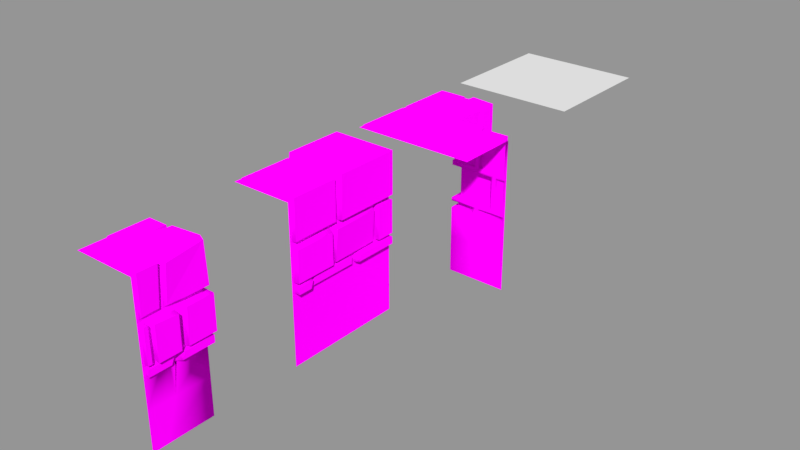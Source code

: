 # Source: wall.blend  (saved by Blender 2.80.75; exported with 4.5.12 LTS)
import bpy
from mathutils import Matrix  # noqa: F401  (used for matrix-valued properties, if any)

bpy.ops.wm.read_factory_settings(use_empty=True)
scene = bpy.context.scene
scene.name = 'Scene'

# ---- collections
col_collection_1 = bpy.data.collections.new('Collection 1'); scene.collection.children.link(col_collection_1)

# ---- images (referenced by path relative to the original .blend; pixels are not part of the script)
import os
ASSET_DIR = os.environ.get("B2B_ASSET_DIR", "")  # directory of the original .blend (textures are referenced by path, not embedded)
HERE = os.path.dirname(os.path.abspath(__file__))  # packed textures are extracted next to this script under _unpacked/

def load_image(name, relpath, width, height, colorspace="sRGB"):
    """Load a texture the original file referenced (path relative to the .blend, or extracted next to this script)."""
    p = next((c for c in (os.path.join(HERE, relpath), os.path.join(ASSET_DIR, relpath)) if relpath and os.path.exists(c)), "")
    if p:
        img = bpy.data.images.load(p, check_existing=True)
        img.name = name
    else:  # same state as the original file: an image datablock whose file is absent (Cycles renders it pink)
        img = bpy.data.images.new(name, width, height)
        img.source = "FILE"
        img.filepath = "//" + (relpath or name)
    img.colorspace_settings.name = colorspace
    return img
img_temple_forrest_tex_psd = load_image('temple_forrest_tex.psd', 'temple_forrest_tex.psd', 1024, 1024, 'sRGB')

# ---- materials (node trees are filled in below, after node groups)
mat_material_001 = bpy.data.materials.new('Material.001')
mat_material_001.use_transparent_shadow = False

# ---- material node trees
mat_material_001.use_nodes = True; mat_material_001.node_tree.nodes.clear()
_N = mat_material_001.node_tree.nodes; _L = mat_material_001.node_tree.links
n0 = _N.new('ShaderNodeOutputMaterial'); n0.name = 'Material Output'; n0.location = (300, 300)
n1 = _N.new('ShaderNodeBsdfDiffuse'); n1.name = 'Diffuse BSDF'; n1.location = (10, 300)
n1.inputs[1].default_value = 0.5
n2 = _N.new('ShaderNodeTexImage'); n2.name = 'Image Texture'; n2.location = (-280, 280)
n2.image = img_temple_forrest_tex_psd
_L.new(n1.outputs[0], n0.inputs[0])
_L.new(n2.outputs[0], n1.inputs[0])
n0.is_active_output = True

# ---- meshes
me_cube_004 = bpy.data.meshes.new('Cube.004')
me_cube_004.from_pydata([(-0.5, 0.75, 0.5), (-0.5, 0.75, -0.5), (0.5, 0.75, 0.5), (0.5, 0.75, -0.5)], [], [(3, 1, 0, 2)])
_uv = me_cube_004.uv_layers.new(name='UVMap')
_uv.uv.foreach_set('vector', [0.03698, 0.7591, 0.05579, 0.7591, 0.05579, 0.778, 0.03698, 0.778])
me_cube_004.use_remesh_preserve_volume = False
me_cube_004.use_remesh_preserve_attributes = False
me_cube_004.use_mirror_vertex_groups = False
me_cube_004.update()
me_cube_003 = bpy.data.meshes.new('Cube.003')
me_cube_003.from_pydata([(-0.5, 0.75, 0.5), (-0.5, 0.75, 5.662e-08), (0.0, 0.75, 0.5), (0.0, -0.5, -3.775e-08), (-0.1685, 0.7862, -0.4799), (0.5, 0.75, 5.662e-08), (0.5, -0.5, -3.775e-08), (0.5, 0.75, 0.5), (-0.5, 0.75, -0.5), (0.0, -0.5, -0.5), (0.0, 0.75, -0.5), (0.0, 0.1164, -5.875e-09), (0.5, 0.125, 9.437e-09), (0.0, 0.125, -0.5), (0.0, 0.4375, 3.303e-08), (0.5, 0.4375, 3.303e-08), (0.0, 0.4375, -0.5), (0.0, 0.05949, 9.026e-09), (0.5, -0.1875, -1.416e-08), (0.0, -0.1875, -0.5), (0.293, -0.5, -3.775e-08), (0.2972, 0.05765, 9.026e-09), (0.0, -0.5, -0.3137), (0.0, 0.05755, -0.3086), (0.0, 0.1164, -0.2023), (0.0, 0.05949, -0.1896), (0.2072, 0.1164, -5.875e-09), (0.2062, 0.05949, 9.026e-09), (0.3655, 0.144, 1.087e-08), (0.3663, 0.4185, 3.159e-08), (0.0, 0.1164, -0.2066), (0.0, 0.4185, -0.2085), (0.226, 0.4185, 3.159e-08), (0.2831, 0.7488, 0.001253), (0.2008, 0.75, 0.5), (-0.5, 0.75, -0.2786), (0.0, 0.75, -0.3117), (0.0, 0.4575, -0.3248), (0.2542, 0.75, 0.2339), (-0.001314, 0.75, 0.251), (-0.5, 0.75, 0.3041), (0.5, 0.75, 0.238), (-0.2176, 0.75, -0.3173), (-0.2854, 0.75, 0.0219), (-0.2508, 0.75, 0.2676), (-0.2776, 0.75, 0.5), (-0.2232, 0.75, -0.5), (0.0, 0.144, -0.1889), (0.0, 0.1183, -0.2504), (0.0, -0.1875, -1.416e-08), (0.0, 0.05755, -0.2369), (0.0, 0.125, 9.437e-09), (0.2356, 0.144, 1.087e-08), (0.2542, 0.05765, 9.026e-09), (0.0, 0.144, 1.153e-08), (0.2554, 0.1182, 9.026e-09), (0.4046, 0.1451, 1.095e-08), (0.2487, 0.4577, 3.456e-08), (0.3853, 0.4577, 3.456e-08), (0.0, 0.1443, -0.2273), (0.0, 0.4185, 3.107e-08), (0.0, 0.4574, -0.229), (0.4798, 0.75, 5.662e-08), (0.4054, 0.4174, 3.151e-08), (0.4798, 0.4577, 3.456e-08), (0.2083, 0.4574, 3.453e-08), (0.2629, 0.75, 5.662e-08), (0.2134, 0.75, 0.2369), (0.4798, 0.75, 0.2191), (-0.2047, 0.75, -0.48), (0.0, 0.75, -0.48), (0.0, 0.4574, -0.2848), (0.0, 0.4575, -0.48), (-0.0006618, 0.7498, -0.3317), (-0.2209, 0.75, -0.2771), (0.0, 0.4574, 3.508e-08), (0.0, 0.4182, -0.247), (0.226, 0.4375, 3.303e-08), (0.243, 0.7512, -0.001236), (0.0, 0.4182, -0.3043), (0.000659, 0.7502, -0.2917), (0.2494, 0.75, 0.275), (0.0, 0.75, 0.2708), (-0.2394, 0.75, -0.2958), (-0.2506, 0.75, 0.3089), (-0.2429, 0.75, 0.001082), (0.4795, 0.75, 0.2599), (0.4795, 0.75, 0.4795), (0.2069, 0.75, 0.2786), (0.224, 0.75, 0.4795), (0.182, 0.75, 0.4787), (0.0, 0.75, 0.4787), (0.2312, 0.75, 0.2557), (0.001404, 0.75, 0.2921), (-0.2714, 0.75, 0.2889), (-0.2557, 0.75, 0.4787), (-0.4781, 0.75, 0.3041), (-0.4781, 0.75, 0.0219), (-0.2989, 0.75, 0.4781), (-0.4781, 0.75, 0.4781), (-0.2823, 0.75, -0.02111), (-0.2932, 0.75, 0.2883), (-0.4789, 0.75, -0.2786), (-0.4789, 0.75, -0.02111), (-0.4789, 0.75, -0.4789), (-0.2628, 0.75, 5.662e-08), (-0.246, 0.75, -0.4789), (-0.2604, 0.75, -0.2975), (0.0, 0.1443, -0.2319), (0.0, -0.1875, -0.3086), (0.0, 0.1183, -0.4805), (0.0, 0.05755, -0.4805), (0.0, -0.1875, -0.2164), (0.0, 0.4182, -0.4807), (0.0, 0.1443, -0.4807), (0.0, 0.125, -0.2319), (0.0, 0.4375, -0.3043), (0.0, 0.125, -0.2066), (0.0, 0.4375, -0.229), (0.4799, 0.4174, 3.151e-08), (0.4799, 0.1451, 1.095e-08), (0.3845, 0.1182, 9.026e-09), (0.3853, 0.4375, 3.303e-08), (0.3845, 0.125, 9.437e-09), (0.2972, -0.1875, -1.416e-08), (0.4801, 0.1182, 9.026e-09), (0.4801, 0.05765, 9.026e-09), (0.2343, -0.1875, -1.416e-08), (0.2356, 0.125, 9.437e-09), (0.4799, 0.4174, -0.02072), (0.4799, 0.1451, -0.02072), (0.4801, 0.1182, -0.02072), (0.4801, 0.05765, -0.02072), (0.4046, 0.1451, -0.02072), (0.4054, 0.4174, -0.02072), (0.3845, 0.1182, -0.02072), (0.2972, 0.05765, -0.02072), (0.2542, 0.05765, -0.02072), (0.2554, 0.1182, -0.02072), (0.03641, 0.1164, -0.03641), (0.03641, 0.05949, -0.03641), (0.03641, 0.1164, -0.243), (0.03641, 0.1164, -0.2387), (0.03641, 0.05949, -0.226), (0.2436, 0.1164, -0.03641), (0.2426, 0.05949, -0.03641), (0.03621, 0.4185, -0.06672), (0.03621, 0.144, -0.06672), (0.2718, 0.144, -0.06672), (0.3555, 0.144, -0.06672), (0.2622, 0.4185, -0.06672), (0.3563, 0.4185, -0.06672), (0.03621, 0.144, -0.1839), (0.03621, 0.4185, -0.2036), (-0.233, 0.7799, -0.008868), (0.009932, 0.7799, -0.009951), (0.009932, 0.4592, -0.009951), (0.04179, 0.7827, -0.2927), (0.009932, 0.4592, -0.2389), (0.2182, 0.4592, -0.0374), (0.04121, 0.4785, -0.2866), (-0.2109, 0.7799, -0.287), (-0.2409, 0.7799, 0.2576), (0.03616, 0.7862, -0.4563), (0.0355, 0.7859, -0.3316), (0.03616, 0.4564, -0.4563), (0.03616, 0.4564, -0.3247), (-0.1814, 0.7862, -0.3172), (0.4797, 0.7734, -0.02345), (0.4797, 0.4615, -0.02345), (0.283, 0.7722, -0.02219), (0.4797, 0.7734, 0.1957), (0.3852, 0.4615, -0.02345), (0.2486, 0.4615, -0.02345), (0.2541, 0.7734, 0.2105), (0.02639, 0.4182, -0.4807), (0.02639, 0.1443, -0.4807), (0.02639, 0.1443, -0.2319), (0.02639, 0.4182, -0.3043), (0.02639, 0.1443, -0.2273), (0.02639, 0.4182, -0.247), (0.01836, 0.1183, -0.4805), (0.01836, 0.05755, -0.4805), (0.01836, 0.1183, -0.2504), (0.01836, 0.05755, -0.3086), (0.01836, 0.05755, -0.2369), (0.4795, 0.7727, 0.2599), (0.4795, 0.7727, 0.4795), (0.224, 0.7727, 0.4795), (0.2494, 0.7727, 0.275), (0.001404, 0.7795, 0.2921), (3.469e-18, 0.7795, 0.4787), (0.182, 0.7684, 0.4787), (-0.2557, 0.7795, 0.4787), (0.2069, 0.7684, 0.2786), (-0.2506, 0.7795, 0.3089), (-0.4781, 0.7698, 0.3041), (-0.4781, 0.7698, 0.0219), (-0.2989, 0.7698, 0.4781), (-0.4781, 0.7698, 0.4781), (-0.2932, 0.7698, 0.2883), (-0.2854, 0.7698, 0.0219), (-0.4789, 0.7689, -0.2786), (-0.4789, 0.7689, -0.02111), (-0.4789, 0.7689, -0.4789), (0.2412, 0.7811, -0.03726), (0.2492, 0.7699, -0.02458), (0.2517, 0.7697, -0.0386), (0.004985, 0.769, 0.2446), (0.01611, 0.7961, 0.1771), (-0.002787, 0.7799, 0.2418), (0.213, 0.78, 0.2161), (0.2197, 0.769, 0.2306), (-0.2604, 0.7597, -0.2975), (-0.2697, 0.7689, -0.2967), (-0.2553, 0.7689, -0.4789), (-0.246, 0.7597, -0.4789), (-0.2823, 0.7597, -0.02111), (-0.2915, 0.7689, -0.02111)], [], [(39, 67, 212, 208), (65, 75, 156, 159), (71, 80, 157, 160), (100, 217, 218), (22, 109, 112), (28, 52, 148, 149), (27, 17, 140, 145), (80, 74, 161, 157), (29, 28, 149, 151), (127, 124, 20), (30, 11, 139, 141), (20, 124, 18, 6), (109, 22, 9, 19), (50, 23, 184, 185), (120, 56, 133, 130), (21, 53, 137, 136), (76, 59, 179, 180), (57, 33, 170, 173), (62, 64, 169, 168), (102, 103, 203, 202), (70, 69, 4, 163), (95, 91, 191, 193), (88, 93, 190, 194), (86, 81, 189, 186), (75, 61, 158, 156), (43, 97, 197, 201), (42, 73, 164, 167), (98, 101, 200, 198), (30, 24, 115, 117), (25, 17, 49, 112), (24, 25, 112, 115), (26, 11, 51, 128), (17, 27, 127, 49), (27, 26, 128, 127), (11, 30, 117, 51), (54, 52, 128, 51), (52, 28, 123, 128), (29, 32, 77, 122), (28, 29, 122, 123), (47, 54, 51, 117), (60, 31, 118, 14), (31, 47, 117, 118), (32, 60, 14, 77), (64, 62, 5, 15), (58, 64, 15, 122), (57, 58, 122, 77), (33, 57, 77, 66), (38, 33, 66, 92), (62, 68, 41, 5), (68, 38, 92, 41), (69, 70, 10, 46), (70, 72, 16, 10), (72, 37, 116, 16), (37, 73, 36, 116), (73, 42, 83, 36), (42, 69, 46, 83), (61, 75, 14, 118), (75, 65, 77, 14), (65, 78, 66, 77), (71, 61, 118, 116), (80, 71, 116, 36), (78, 67, 92, 66), (67, 39, 82, 92), (74, 80, 36, 83), (39, 44, 94, 82), (85, 74, 83, 105), (44, 85, 105, 94), (86, 87, 7, 41), (87, 89, 34, 7), (89, 81, 92, 34), (81, 86, 41, 92), (90, 91, 2, 34), (88, 90, 34, 92), (93, 88, 92, 82), (84, 93, 82, 94), (91, 95, 45, 2), (95, 84, 94, 45), (96, 97, 1, 40), (98, 99, 0, 45), (99, 96, 40, 0), (97, 43, 105, 1), (43, 101, 94, 105), (101, 98, 45, 94), (103, 102, 35, 1), (102, 104, 8, 35), (100, 103, 1, 105), (104, 106, 46, 8), (107, 100, 105, 83), (106, 107, 83, 46), (48, 110, 13, 115), (110, 111, 19, 13), (111, 23, 109, 19), (23, 50, 112, 109), (50, 48, 115, 112), (113, 114, 13, 16), (114, 108, 115, 13), (79, 113, 16, 116), (108, 59, 117, 115), (59, 76, 118, 117), (76, 79, 116, 118), (120, 119, 15, 12), (56, 120, 12, 123), (119, 63, 122, 15), (63, 56, 123, 122), (125, 121, 123, 12), (126, 125, 12, 18), (21, 126, 18, 124), (53, 21, 124, 127), (55, 53, 127, 128), (121, 55, 128, 123), (135, 132, 136), (133, 134, 129, 130), (121, 125, 131, 135), (125, 126, 132, 131), (53, 55, 138, 137), (119, 120, 130, 129), (63, 119, 129, 134), (55, 121, 135, 138), (56, 63, 134, 133), (126, 21, 136, 132), (140, 139, 144, 145), (25, 24, 142, 143), (24, 30, 141, 142), (26, 27, 145, 144), (11, 26, 144, 139), (17, 25, 143, 140), (146, 147, 152, 153), (47, 31, 153, 152), (54, 47, 152, 147), (32, 29, 151, 150), (52, 54, 147, 148), (60, 32, 150, 146), (31, 60, 146, 153), (162, 210, 209), (67, 78, 206, 212), (158, 160, 157), (161, 154, 155, 157), (155, 209, 211, 205), (74, 85, 154, 161), (61, 71, 160, 158), (85, 44, 162, 154), (164, 166, 165, 163), (4, 167, 164, 163), (37, 72, 165, 166), (69, 42, 167, 4), (72, 70, 163, 165), (73, 37, 166, 164), (170, 174, 171, 168), (68, 62, 168, 171), (64, 58, 172, 169), (38, 68, 171, 174), (33, 38, 174, 170), (58, 57, 173, 172), (113, 79, 178, 175), (114, 113, 175, 176), (79, 76, 180, 178), (59, 108, 177, 179), (108, 114, 176, 177), (184, 182, 181), (48, 50, 185, 183), (23, 111, 182, 184), (110, 48, 183, 181), (111, 110, 181, 182), (186, 189, 188, 187), (87, 86, 186, 187), (89, 87, 187, 188), (81, 89, 188, 189), (190, 195, 193, 191), (194, 190, 191, 192), (84, 95, 193, 195), (93, 84, 195, 190), (91, 90, 192, 191), (90, 88, 194, 192), (200, 201, 197, 196), (198, 200, 196, 199), (99, 98, 198, 199), (101, 43, 201, 200), (97, 96, 196, 197), (96, 99, 199, 196), (100, 107, 213, 217), (107, 106, 216, 213), (203, 218, 214, 202), (104, 102, 202, 204), (205, 206, 207), (208, 209, 210), (205, 211, 212, 206), (211, 209, 208, 212), (214, 218, 217, 213), (215, 214, 213, 216), (202, 214, 215, 204), (104, 204, 215, 106), (155, 156, 158, 157), (143, 142, 139, 140), (136, 137, 138), (135, 131, 132), (136, 138, 135), (176, 175, 178, 177), (142, 141, 139), (151, 149, 148, 150), (155, 207, 159, 156), (154, 162, 209, 155), (39, 208, 210), (103, 100, 218, 203), (168, 169, 172, 170), (206, 78, 207), (172, 173, 170), (180, 179, 177, 178), (39, 210, 162, 44), (3, 22, 112, 49), (181, 183, 184), (183, 185, 184), (216, 106, 215), (207, 78, 65, 159), (3, 49, 127, 20), (155, 205, 207), (147, 146, 150, 148)])
me_cube_003.polygons.foreach_set('use_smooth', [1, 1, 1, 1, 1, 1, 1, 1, 1, 1, 1, 1, 1, 1, 1, 1, 1, 1, 1, 1, 1, 1, 1, 1, 1, 1, 1, 1, 1, 1, 1, 1, 1, 1, 1, 1, 1, 1, 1, 1, 1, 1, 1, 1, 1, 1, 1, 1, 1, 1, 1, 1, 1, 1, 1, 1, 1, 1, 1, 1, 1, 1, 1, 1, 1, 1, 1, 1, 1, 1, 1, 1, 1, 1, 1, 1, 1, 1, 1, 1, 1, 1, 1, 1, 1, 1, 1, 1, 1, 1, 1, 1, 1, 1, 1, 1, 1, 1, 1, 1, 1, 1, 1, 1, 1, 1, 1, 1, 1, 1, 1, 0, 1, 1, 1, 1, 1, 1, 1, 1, 1, 1, 1, 1, 1, 1, 0, 1, 1, 1, 1, 1, 1, 0, 1, 0, 0, 0, 1, 1, 1, 0, 0, 1, 1, 1, 1, 0, 1, 1, 1, 1, 1, 1, 1, 1, 1, 1, 1, 1, 1, 1, 1, 0, 1, 1, 1, 0, 0, 1, 1, 1, 1, 0, 0, 1, 1, 1, 1, 1, 1, 0, 1, 1, 1, 1, 1, 1, 1, 0, 1, 0, 1, 1, 1, 1, 0, 1, 0, 0, 0, 1, 1, 0, 1, 0, 0, 1, 1, 1, 1, 1, 1, 1, 0, 0])
_uv = me_cube_003.uv_layers.new(name='UVMap')
_uv.uv.foreach_set('vector', [0.0469, 0.774, 0.04672, 0.773, 0.04672, 0.773, 0.0469, 0.774, 0.04687, 0.769, 0.04708, 0.7691, 0.04708, 0.7691, 0.04687, 0.769, 0.04736, 0.7688, 0.04742, 0.771, 0.04742, 0.771, 0.04736, 0.7688, 0.04732, 0.774, 0.04732, 0.774, 0.04733, 0.7741, 0.04738, 0.7617, 0.04738, 0.7623, 0.0473, 0.7623, 0.04674, 0.7666, 0.04686, 0.7666, 0.04686, 0.7666, 0.04674, 0.7666, 0.04693, 0.7624, 0.04711, 0.7624, 0.04711, 0.7624, 0.04693, 0.7624, 0.04742, 0.771, 0.04751, 0.7726, 0.04751, 0.7726, 0.04742, 0.771, 0.04672, 0.7685, 0.04674, 0.7666, 0.04674, 0.7666, 0.04672, 0.7685, 0.0469, 0.7623, 0.04685, 0.7623, 0.04685, 0.7617, 0.0473, 0.7629, 0.04712, 0.7629, 0.04712, 0.7629, 0.0473, 0.7629, 0.04685, 0.7617, 0.04685, 0.7623, 0.04667, 0.7623, 0.04667, 0.7617, 0.04738, 0.7623, 0.04738, 0.7617, 0.04754, 0.7617, 0.04755, 0.7623, 0.04732, 0.7623, 0.04739, 0.7623, 0.04739, 0.7623, 0.04732, 0.7623, 0.04664, 0.7665, 0.0467, 0.7666, 0.0467, 0.7666, 0.04664, 0.7665, 0.04685, 0.7624, 0.04688, 0.7624, 0.04688, 0.7624, 0.04685, 0.7624, 0.04732, 0.7686, 0.04728, 0.7666, 0.04728, 0.7666, 0.04732, 0.7686, 0.04683, 0.7689, 0.04675, 0.7712, 0.04675, 0.7712, 0.04683, 0.7689, 0.04657, 0.7707, 0.04661, 0.7687, 0.04661, 0.7687, 0.04657, 0.7707, 0.04763, 0.7741, 0.04744, 0.7752, 0.04744, 0.7752, 0.04763, 0.7741, 0.0476, 0.7705, 0.04767, 0.7718, 0.04767, 0.7718, 0.0476, 0.7705, 0.04695, 0.7766, 0.04676, 0.7754, 0.04676, 0.7754, 0.04695, 0.7766, 0.0467, 0.7733, 0.04687, 0.7742, 0.04687, 0.7742, 0.0467, 0.7733, 0.04649, 0.7724, 0.04667, 0.7732, 0.04667, 0.7732, 0.04649, 0.7724, 0.04708, 0.7691, 0.04731, 0.7689, 0.04731, 0.7689, 0.04708, 0.7691, 0.04729, 0.7742, 0.04741, 0.7754, 0.04741, 0.7754, 0.04729, 0.7742, 0.04754, 0.7724, 0.04747, 0.7709, 0.04747, 0.7709, 0.04754, 0.7724, 0.04698, 0.7769, 0.0471, 0.7758, 0.0471, 0.7758, 0.04698, 0.7769, 0.0473, 0.7629, 0.0473, 0.7629, 0.04733, 0.7629, 0.0473, 0.7629, 0.04728, 0.7624, 0.04711, 0.7624, 0.04711, 0.7623, 0.0473, 0.7623, 0.0473, 0.7629, 0.04728, 0.7624, 0.0473, 0.7623, 0.04733, 0.7629, 0.04692, 0.7629, 0.04712, 0.7629, 0.04712, 0.7629, 0.0469, 0.7629, 0.04711, 0.7624, 0.04693, 0.7624, 0.0469, 0.7623, 0.04711, 0.7623, 0.04693, 0.7624, 0.04692, 0.7629, 0.0469, 0.7629, 0.0469, 0.7623, 0.04712, 0.7629, 0.0473, 0.7629, 0.0473, 0.7629, 0.04712, 0.7629, 0.04707, 0.7666, 0.04686, 0.7666, 0.04686, 0.7665, 0.04707, 0.7665, 0.04686, 0.7666, 0.04674, 0.7666, 0.04672, 0.7664, 0.04686, 0.7665, 0.04672, 0.7685, 0.04685, 0.7686, 0.04685, 0.7688, 0.0467, 0.7687, 0.04674, 0.7666, 0.04672, 0.7685, 0.0467, 0.7687, 0.04672, 0.7664, 0.04725, 0.7666, 0.04707, 0.7666, 0.04707, 0.7665, 0.04726, 0.7664, 0.04708, 0.7687, 0.04729, 0.7686, 0.04731, 0.7687, 0.04708, 0.7689, 0.04729, 0.7686, 0.04725, 0.7666, 0.04726, 0.7664, 0.04731, 0.7687, 0.04685, 0.7686, 0.04708, 0.7687, 0.04708, 0.7689, 0.04685, 0.7688, 0.04661, 0.7687, 0.04657, 0.7707, 0.04655, 0.7707, 0.0466, 0.7686, 0.0467, 0.7688, 0.04661, 0.7687, 0.0466, 0.7686, 0.0467, 0.7687, 0.04683, 0.7689, 0.0467, 0.7688, 0.0467, 0.7687, 0.04685, 0.7688, 0.04675, 0.7712, 0.04683, 0.7689, 0.04685, 0.7688, 0.04677, 0.7712, 0.04668, 0.7729, 0.04675, 0.7712, 0.04677, 0.7712, 0.04669, 0.7731, 0.04657, 0.7707, 0.0465, 0.7721, 0.04648, 0.7722, 0.04655, 0.7707, 0.0465, 0.7721, 0.04668, 0.7729, 0.04669, 0.7731, 0.04648, 0.7722, 0.04767, 0.7718, 0.0476, 0.7705, 0.04762, 0.7705, 0.04769, 0.7719, 0.0476, 0.7705, 0.04754, 0.7686, 0.04755, 0.7684, 0.04762, 0.7705, 0.04754, 0.7686, 0.0474, 0.7688, 0.04738, 0.7686, 0.04755, 0.7684, 0.0474, 0.7688, 0.04747, 0.7709, 0.04745, 0.7709, 0.04738, 0.7686, 0.04747, 0.7709, 0.04754, 0.7724, 0.04753, 0.7726, 0.04745, 0.7709, 0.04754, 0.7724, 0.04767, 0.7718, 0.04769, 0.7719, 0.04753, 0.7726, 0.04731, 0.7689, 0.04708, 0.7691, 0.04708, 0.7689, 0.04731, 0.7687, 0.04708, 0.7691, 0.04687, 0.769, 0.04685, 0.7688, 0.04708, 0.7689, 0.04687, 0.769, 0.04679, 0.7712, 0.04677, 0.7712, 0.04685, 0.7688, 0.04736, 0.7688, 0.04731, 0.7689, 0.04731, 0.7687, 0.04738, 0.7686, 0.04742, 0.771, 0.04736, 0.7688, 0.04738, 0.7686, 0.04745, 0.7709, 0.04679, 0.7712, 0.04672, 0.773, 0.04669, 0.7731, 0.04677, 0.7712, 0.04672, 0.773, 0.0469, 0.774, 0.04688, 0.7741, 0.04669, 0.7731, 0.04751, 0.7726, 0.04742, 0.771, 0.04745, 0.7709, 0.04753, 0.7726, 0.0469, 0.774, 0.04708, 0.7754, 0.04708, 0.7757, 0.04688, 0.7741, 0.04728, 0.7738, 0.04751, 0.7726, 0.04753, 0.7726, 0.04729, 0.774, 0.04708, 0.7754, 0.04728, 0.7738, 0.04729, 0.774, 0.04708, 0.7757, 0.04649, 0.7724, 0.0464, 0.7737, 0.04638, 0.7738, 0.04648, 0.7722, 0.0464, 0.7737, 0.0466, 0.7745, 0.0466, 0.7747, 0.04638, 0.7738, 0.0466, 0.7745, 0.04667, 0.7732, 0.04669, 0.7731, 0.0466, 0.7747, 0.04667, 0.7732, 0.04649, 0.7724, 0.04648, 0.7722, 0.04669, 0.7731, 0.04663, 0.7747, 0.04676, 0.7754, 0.04675, 0.7755, 0.0466, 0.7747, 0.0467, 0.7733, 0.04663, 0.7747, 0.0466, 0.7747, 0.04669, 0.7731, 0.04687, 0.7742, 0.0467, 0.7733, 0.04669, 0.7731, 0.04688, 0.7741, 0.04705, 0.7757, 0.04687, 0.7742, 0.04688, 0.7741, 0.04708, 0.7757, 0.04676, 0.7754, 0.04695, 0.7766, 0.04695, 0.7769, 0.04675, 0.7755, 0.04695, 0.7766, 0.04705, 0.7757, 0.04708, 0.7757, 0.04695, 0.7769, 0.04722, 0.7769, 0.04741, 0.7754, 0.04744, 0.7754, 0.04723, 0.777, 0.04698, 0.7769, 0.0471, 0.7778, 0.0471, 0.778, 0.04695, 0.7769, 0.0471, 0.7778, 0.04722, 0.7769, 0.04723, 0.777, 0.0471, 0.778, 0.04741, 0.7754, 0.04729, 0.7742, 0.04729, 0.774, 0.04744, 0.7754, 0.04729, 0.7742, 0.0471, 0.7758, 0.04708, 0.7757, 0.04729, 0.774, 0.0471, 0.7758, 0.04698, 0.7769, 0.04695, 0.7769, 0.04708, 0.7757, 0.04744, 0.7752, 0.04763, 0.7741, 0.04764, 0.7743, 0.04744, 0.7754, 0.04763, 0.7741, 0.04778, 0.7735, 0.04781, 0.7735, 0.04764, 0.7743, 0.04732, 0.774, 0.04744, 0.7752, 0.04744, 0.7754, 0.04729, 0.774, 0.04778, 0.7735, 0.04768, 0.7721, 0.04769, 0.7719, 0.04781, 0.7735, 0.04754, 0.7727, 0.04732, 0.774, 0.04729, 0.774, 0.04753, 0.7726, 0.04768, 0.7721, 0.04754, 0.7727, 0.04753, 0.7726, 0.04769, 0.7719, 0.04734, 0.7629, 0.04755, 0.7628, 0.04756, 0.7629, 0.04733, 0.7629, 0.04755, 0.7628, 0.04754, 0.7623, 0.04755, 0.7623, 0.04756, 0.7629, 0.04754, 0.7623, 0.04739, 0.7623, 0.04738, 0.7623, 0.04755, 0.7623, 0.04739, 0.7623, 0.04732, 0.7623, 0.0473, 0.7623, 0.04738, 0.7623, 0.04732, 0.7623, 0.04734, 0.7629, 0.04733, 0.7629, 0.0473, 0.7623, 0.04753, 0.7683, 0.04751, 0.7664, 0.04752, 0.7663, 0.04755, 0.7684, 0.04751, 0.7664, 0.04729, 0.7666, 0.04729, 0.7664, 0.04752, 0.7663, 0.04738, 0.7685, 0.04753, 0.7683, 0.04755, 0.7684, 0.04738, 0.7686, 0.04729, 0.7666, 0.04728, 0.7666, 0.04726, 0.7664, 0.04729, 0.7664, 0.04728, 0.7666, 0.04732, 0.7686, 0.04731, 0.7687, 0.04726, 0.7664, 0.04732, 0.7686, 0.04738, 0.7685, 0.04738, 0.7686, 0.04731, 0.7687, 0.04664, 0.7665, 0.04662, 0.7684, 0.0466, 0.7686, 0.04662, 0.7664, 0.0467, 0.7666, 0.04664, 0.7665, 0.04662, 0.7664, 0.04672, 0.7664, 0.04662, 0.7684, 0.04668, 0.7685, 0.0467, 0.7687, 0.0466, 0.7686, 0.04668, 0.7685, 0.0467, 0.7666, 0.04672, 0.7664, 0.0467, 0.7687, 0.04668, 0.7629, 0.04676, 0.7629, 0.04676, 0.7629, 0.04666, 0.7629, 0.04669, 0.7624, 0.04668, 0.7629, 0.04666, 0.7629, 0.04667, 0.7623, 0.04685, 0.7624, 0.04669, 0.7624, 0.04667, 0.7623, 0.04685, 0.7623, 0.04688, 0.7624, 0.04685, 0.7624, 0.04685, 0.7623, 0.0469, 0.7623, 0.04688, 0.7629, 0.04688, 0.7624, 0.0469, 0.7623, 0.0469, 0.7629, 0.04676, 0.7629, 0.04688, 0.7629, 0.0469, 0.7629, 0.04676, 0.7629, 0.0436, 0.7778, 0.04246, 0.7703, 0.04479, 0.7704, 0.0427, 0.831, 0.04245, 0.859, 0.04148, 0.858, 0.04174, 0.8306, 0.04676, 0.7629, 0.04668, 0.7629, 0.04668, 0.7629, 0.04676, 0.7629, 0.04668, 0.7629, 0.04669, 0.7624, 0.04669, 0.7624, 0.04668, 0.7629, 0.04688, 0.7624, 0.04688, 0.7629, 0.04688, 0.7629, 0.04688, 0.7624, 0.04662, 0.7684, 0.04664, 0.7665, 0.04664, 0.7665, 0.04662, 0.7684, 0.04668, 0.7685, 0.04662, 0.7684, 0.04662, 0.7684, 0.04668, 0.7685, 0.04688, 0.7629, 0.04676, 0.7629, 0.04676, 0.7629, 0.04688, 0.7629, 0.0467, 0.7666, 0.04668, 0.7685, 0.04668, 0.7685, 0.0467, 0.7666, 0.04669, 0.7624, 0.04685, 0.7624, 0.04685, 0.7624, 0.04669, 0.7624, 0.04861, 0.7706, 0.04866, 0.7777, 0.04592, 0.7777, 0.04596, 0.7706, 0.04728, 0.7624, 0.0473, 0.7629, 0.0473, 0.7629, 0.04728, 0.7624, 0.0473, 0.7629, 0.0473, 0.7629, 0.0473, 0.7629, 0.0473, 0.7629, 0.04692, 0.7629, 0.04693, 0.7624, 0.04693, 0.7624, 0.04692, 0.7629, 0.04712, 0.7629, 0.04692, 0.7629, 0.04692, 0.7629, 0.04712, 0.7629, 0.04711, 0.7624, 0.04728, 0.7624, 0.04728, 0.7624, 0.04711, 0.7624, 0.04812, 0.8622, 0.04806, 0.8319, 0.05057, 0.8312, 0.05112, 0.8602, 0.04725, 0.7666, 0.04729, 0.7686, 0.04729, 0.7686, 0.04725, 0.7666, 0.04707, 0.7666, 0.04725, 0.7666, 0.04725, 0.7666, 0.04707, 0.7666, 0.04685, 0.7686, 0.04672, 0.7685, 0.04672, 0.7685, 0.04685, 0.7686, 0.04686, 0.7666, 0.04707, 0.7666, 0.04707, 0.7666, 0.04686, 0.7666, 0.04708, 0.7687, 0.04685, 0.7686, 0.04685, 0.7686, 0.04708, 0.7687, 0.04729, 0.7686, 0.04708, 0.7687, 0.04708, 0.7687, 0.04729, 0.7686, 0.1818, 0.9972, 0.1211, 0.9971, 0.1172, 0.982, 0.04672, 0.773, 0.04679, 0.7712, 0.04679, 0.7712, 0.04672, 0.773, 0.05146, 0.8644, 0.05224, 0.8634, 0.05314, 0.895, 0.1796, 0.8786, 0.1826, 0.9416, 0.06338, 0.9396, 0.06832, 0.8794, 0.06656, 0.9952, 0.06666, 0.9327, 0.186, 0.9305, 0.1853, 0.9965, 0.04751, 0.7726, 0.04728, 0.7738, 0.04728, 0.7738, 0.04751, 0.7726, 0.04731, 0.7689, 0.04736, 0.7688, 0.04736, 0.7688, 0.04731, 0.7689, 0.04728, 0.7738, 0.04708, 0.7754, 0.04708, 0.7754, 0.04728, 0.7738, 0.05374, 0.8934, 0.05278, 0.8626, 0.05478, 0.8598, 0.05565, 0.8883, 0.1824, 0.8786, 0.1824, 0.9683, 0.06417, 0.951, 0.06923, 0.8826, 0.0474, 0.7688, 0.04754, 0.7686, 0.04754, 0.7686, 0.0474, 0.7688, 0.04767, 0.7718, 0.04754, 0.7724, 0.04754, 0.7724, 0.04767, 0.7718, 0.04754, 0.7686, 0.0476, 0.7705, 0.0476, 0.7705, 0.04754, 0.7686, 0.04747, 0.7709, 0.0474, 0.7688, 0.0474, 0.7688, 0.04747, 0.7709, 0.06575, 0.9962, 0.06437, 0.8784, 0.1846, 0.8785, 0.1846, 0.9982, 0.0465, 0.7721, 0.04657, 0.7707, 0.04657, 0.7707, 0.0465, 0.7721, 0.04661, 0.7687, 0.0467, 0.7688, 0.0467, 0.7688, 0.04661, 0.7687, 0.04668, 0.7729, 0.0465, 0.7721, 0.0465, 0.7721, 0.04668, 0.7729, 0.04675, 0.7712, 0.04668, 0.7729, 0.04668, 0.7729, 0.04675, 0.7712, 0.0467, 0.7688, 0.04683, 0.7689, 0.04683, 0.7689, 0.0467, 0.7688, 0.04753, 0.7683, 0.04738, 0.7685, 0.04738, 0.7685, 0.04753, 0.7683, 0.04751, 0.7664, 0.04753, 0.7683, 0.04753, 0.7683, 0.04751, 0.7664, 0.04738, 0.7685, 0.04732, 0.7686, 0.04732, 0.7686, 0.04738, 0.7685, 0.04728, 0.7666, 0.04729, 0.7666, 0.04729, 0.7666, 0.04728, 0.7666, 0.04729, 0.7666, 0.04751, 0.7664, 0.04751, 0.7664, 0.04729, 0.7666, 0.05256, 0.7701, 0.05474, 0.7699, 0.0549, 0.7773, 0.04734, 0.7629, 0.04732, 0.7623, 0.04732, 0.7623, 0.04734, 0.7629, 0.04739, 0.7623, 0.04754, 0.7623, 0.04754, 0.7623, 0.04739, 0.7623, 0.04755, 0.7628, 0.04734, 0.7629, 0.04734, 0.7629, 0.04755, 0.7628, 0.04754, 0.7623, 0.04755, 0.7628, 0.04755, 0.7628, 0.04754, 0.7623, 0.184, 0.9961, 0.06445, 0.9965, 0.06724, 0.8796, 0.1848, 0.8788, 0.0464, 0.7737, 0.04649, 0.7724, 0.04649, 0.7724, 0.0464, 0.7737, 0.0466, 0.7745, 0.0464, 0.7737, 0.0464, 0.7737, 0.0466, 0.7745, 0.04667, 0.7732, 0.0466, 0.7745, 0.0466, 0.7745, 0.04667, 0.7732, 0.0636, 0.9478, 0.06467, 0.8782, 0.1814, 0.8783, 0.1837, 0.9451, 0.06815, 0.9999, 0.0636, 0.9478, 0.1837, 0.9451, 0.1822, 0.9973, 0.04705, 0.7757, 0.04695, 0.7766, 0.04695, 0.7766, 0.04705, 0.7757, 0.04687, 0.7742, 0.04705, 0.7757, 0.04705, 0.7757, 0.04687, 0.7742, 0.04676, 0.7754, 0.04663, 0.7747, 0.04663, 0.7747, 0.04676, 0.7754, 0.04663, 0.7747, 0.0467, 0.7733, 0.0467, 0.7733, 0.04663, 0.7747, 0.06548, 0.9328, 0.06581, 0.8795, 0.1855, 0.8772, 0.1824, 0.936, 0.06745, 0.9995, 0.06548, 0.9328, 0.1824, 0.936, 0.1824, 0.9971, 0.0471, 0.7778, 0.04698, 0.7769, 0.04698, 0.7769, 0.0471, 0.7778, 0.0471, 0.7758, 0.04729, 0.7742, 0.04729, 0.7742, 0.0471, 0.7758, 0.04741, 0.7754, 0.04722, 0.7769, 0.04722, 0.7769, 0.04741, 0.7754, 0.04722, 0.7769, 0.0471, 0.7778, 0.0471, 0.7778, 0.04722, 0.7769, 0.04732, 0.774, 0.04754, 0.7727, 0.04754, 0.7727, 0.04732, 0.774, 0.04754, 0.7727, 0.04768, 0.7721, 0.04768, 0.7721, 0.04754, 0.7727, 0.1818, 0.8789, 0.1826, 0.9972, 0.1114, 0.9979, 0.116, 0.8789, 0.04778, 0.7735, 0.04763, 0.7741, 0.04763, 0.7741, 0.04778, 0.7735, 0.04418, 0.8991, 0.04392, 0.8999, 0.044, 0.8986, 0.0469, 0.774, 0.0469, 0.774, 0.0469, 0.774, 0.04418, 0.8991, 0.04313, 0.924, 0.04293, 0.9244, 0.04392, 0.8999, 0.06602, 0.9913, 0.1172, 0.982, 0.1188, 0.9985, 0.06427, 0.9953, 0.05488, 0.921, 0.05176, 0.9392, 0.05168, 0.9383, 0.05483, 0.9201, 0.05691, 0.9114, 0.05488, 0.921, 0.05483, 0.9201, 0.05685, 0.9107, 0.116, 0.8789, 0.1114, 0.9979, 0.06636, 0.9979, 0.06481, 0.8789, 0.04778, 0.7735, 0.04778, 0.7735, 0.04769, 0.7721, 0.04768, 0.7721, 0.04822, 0.9094, 0.04813, 0.8672, 0.05146, 0.8644, 0.05314, 0.895, 0.05104, 0.7705, 0.05133, 0.7776, 0.04866, 0.7777, 0.04861, 0.7706, 0.04479, 0.7704, 0.04534, 0.7704, 0.04529, 0.7779, 0.0436, 0.7778, 0.04237, 0.7777, 0.04246, 0.7703, 0.04479, 0.7704, 0.04529, 0.7779, 0.0436, 0.7778, 0.05309, 0.7915, 0.05348, 0.8184, 0.05119, 0.8213, 0.04991, 0.7934, 0.05133, 0.7776, 0.05139, 0.7775, 0.04866, 0.7777, 0.04298, 0.8595, 0.04321, 0.8311, 0.04492, 0.8316, 0.0449, 0.861, 0.04822, 0.9094, 0.04402, 0.8974, 0.04511, 0.8657, 0.04813, 0.8672, 0.1826, 0.9416, 0.1818, 0.9972, 0.1172, 0.982, 0.12, 0.9396, 0.0469, 0.774, 0.0469, 0.774, 0.04691, 0.774, 0.04744, 0.7752, 0.04732, 0.774, 0.04733, 0.7741, 0.04744, 0.7752, 0.04691, 0.9576, 0.04757, 0.9285, 0.04881, 0.9298, 0.0495, 0.9637, 0.04679, 0.7712, 0.04679, 0.7712, 0.04679, 0.7712, 0.04881, 0.9298, 0.05068, 0.9316, 0.0495, 0.9637, 0.05042, 0.8222, 0.04985, 0.7935, 0.04991, 0.7934, 0.05119, 0.8213, 0.0469, 0.774, 0.04691, 0.774, 0.04708, 0.7754, 0.04708, 0.7754, 0.04711, 0.7617, 0.04738, 0.7617, 0.0473, 0.7623, 0.04711, 0.7623, 0.0549, 0.7773, 0.05196, 0.7777, 0.05256, 0.7701, 0.05196, 0.7777, 0.05164, 0.7702, 0.05256, 0.7701, 0.04768, 0.7721, 0.04768, 0.7721, 0.04769, 0.7721, 0.04679, 0.7712, 0.04679, 0.7712, 0.04687, 0.769, 0.04687, 0.769, 0.04711, 0.7617, 0.04711, 0.7623, 0.0469, 0.7623, 0.04685, 0.7617, 0.04822, 0.9094, 0.04418, 0.8991, 0.04402, 0.8974, 0.04806, 0.8319, 0.04812, 0.8622, 0.0449, 0.861, 0.04492, 0.8316])
me_cube_003.materials.append(mat_material_001)
me_cube_003.use_remesh_preserve_volume = False
me_cube_003.use_remesh_preserve_attributes = False
me_cube_003.use_mirror_vertex_groups = False
me_cube_003.update()
me_cube_001 = bpy.data.meshes.new('Cube.001')
me_cube_001.from_pydata([(-0.5, 0.75, 0.5), (-0.5, 0.75, -0.5), (0.0, 0.75, 0.5), (0.0, 0.75, -0.5), (0.0, 0.1327, -0.5), (0.0, 0.1327, 0.5), (0.0, 0.06444, -0.5), (0.0, 0.06444, 0.5), (0.0, 0.4375, -0.5), (0.0, 0.4375, 0.5), (0.0, 0.06444, 0.268), (0.0, 0.06444, -0.2398), (0.0, 0.1327, -0.08817), (0.0, 0.06444, -0.08405), (0.0, 0.1327, 0.3224), (0.0, 0.06444, 0.3457), (0.0, 0.4579, 0.1232), (0.0, 0.1432, 0.1223), (0.0, 0.1432, -0.3129), (0.0, 0.4568, -0.3075), (0.0, 0.4568, 0.05179), (0.0008006, 0.7499, 0.04731), (-0.5, 0.75, 0.02508), (0.0, 0.06885, -0.4798), (0.0, 0.1282, -0.4798), (0.0, 0.1282, -0.3129), (0.0, 0.1282, -0.1081), (0.0, 0.06885, -0.1045), (0.0, 0.06885, -0.2398), (0.0, 0.1452, -0.4798), (0.0, 0.4173, -0.4798), (0.0, 0.4279, -0.328), (0.0, 0.1557, -0.3327), (0.0, 0.06885, -0.06412), (0.0, 0.1282, -0.06771), (0.0, 0.1282, 0.1223), (0.0, 0.1282, 0.3037), (0.0, 0.06885, 0.324), (0.0, 0.06885, 0.268), (0.0, 0.06885, 0.3645), (0.0, 0.1282, 0.3442), (0.0, 0.1282, 0.4798), (0.0, 0.06885, 0.4798), (0.0, 0.1557, 0.1425), (0.0, 0.4279, 0.1433), (0.0, 0.4173, 0.4798), (0.0, 0.1452, 0.4798), (0.0, 0.1452, 0.3224), (0.0, 0.1557, -0.2923), (0.0, 0.4279, -0.2877), (0.0, 0.4279, 0.07139), (0.0, 0.4279, 0.1029), (0.0, 0.1557, 0.1021), (0.0, 0.1557, -0.08817), (-0.4807, 0.75, 0.00731), (-0.4807, 0.75, -0.4807), (0.0, 0.75, -0.4807), (0.0, 0.4568, -0.4807), (0.0, 0.4481, -0.3075), (0.0, 0.4579, 0.09148), (0.0, 0.75, 0.06661), (0.0, 0.75, 0.4796), (-0.4547, 0.75, 0.4796), (0.0, 0.4579, 0.4796), (0.0, 0.4481, 0.1232), (0.0, 0.4375, 0.07139), (-0.4547, 0.75, 0.04724), (-0.0008459, 0.7502, 0.08701), (0.04932, 0.4279, -0.4798), (0.04932, 0.1557, -0.4798), (0.04932, 0.1557, 0.4798), (0.04932, 0.1282, -0.4798), (0.04932, 0.06885, -0.4798), (0.04932, 0.1282, 0.4798), (0.04932, 0.06885, 0.4798), (0.04932, 0.06885, -0.2398), (0.04932, 0.1557, -0.3327), (0.04932, 0.4279, -0.328), (0.02796, 0.06885, -0.06412), (0.02796, 0.1282, -0.06771), (0.02796, 0.06885, 0.268), (0.02796, 0.1282, 0.1223), (0.02796, 0.1282, 0.3037), (0.02796, 0.06885, 0.324), (0.04932, 0.06885, 0.3645), (0.04932, 0.1282, 0.3442), (0.04932, 0.1557, 0.1425), (0.04932, 0.1557, 0.3224), (0.02621, 0.1557, -0.2923), (0.04882, 0.4173, -0.2876), (0.0305, 0.1557, -0.08817), (0.05635, 0.4173, 0.07136), (0.05701, 0.4173, 0.1029), (0.03449, 0.1557, 0.1021), (-0.4755, 0.8081, 0.007283), (-0.4755, 0.8081, -0.4807), (0.05283, 0.8081, -0.4807), (0.03494, 0.7859, 0.08699), (0.03578, 0.7858, 0.4796), (-0.4495, 0.7858, 0.4796), (0.05283, 0.4636, -0.4807), (0.03578, 0.4647, 0.4796), (0.05363, 0.808, 0.04728), (-0.4495, 0.7858, 0.04722), (0.05283, 0.4636, -0.3075), (0.05283, 0.4636, 0.05176), (0.03578, 0.4647, 0.1232), (0.03578, 0.4647, 0.09145), (0.04932, 0.4104, 0.4798), (0.03181, 0.4279, 0.4798), (0.03181, 0.4279, 0.1433), (0.04932, 0.4104, 0.1433), (0.03377, 0.1282, -0.3129), (0.04932, 0.1249, -0.3129), (0.03377, 0.1282, -0.1081), (0.04932, 0.1249, -0.1234), (0.04932, 0.06885, -0.1201), (0.03377, 0.06885, -0.1045), (0.0, -0.5158, 0.3457), (0.0, -0.5158, -0.08405), (0.0, -0.5158, -0.2398), (0.0, -0.5158, 0.268), (0.0, -0.5158, 0.5), (0.0, -0.5158, -0.5)], [], [(62, 61, 98, 99), (57, 56, 96, 100), (27, 28, 75, 116, 117), (43, 44, 110, 111, 86), (52, 53, 90, 93), (26, 27, 117, 114), (47, 43, 86, 87), (16, 59, 107, 106), (63, 16, 106, 101), (6, 4, 24, 23), (4, 18, 25, 24), (18, 12, 26, 25), (12, 13, 27, 26), (13, 11, 28, 27), (11, 6, 23, 28), (4, 8, 30, 29), (8, 58, 31, 30), (58, 18, 32, 31), (18, 4, 29, 32), (13, 12, 34, 33), (12, 17, 35, 34), (17, 14, 36, 35), (14, 15, 37, 36), (15, 10, 38, 37), (10, 13, 33, 38), (15, 14, 40, 39), (14, 5, 41, 40), (5, 7, 42, 41), (7, 15, 39, 42), (17, 64, 44, 43), (64, 9, 45, 44), (9, 5, 46, 45), (5, 14, 47, 46), (14, 17, 43, 47), (18, 58, 49, 48), (58, 65, 50, 49), (65, 64, 51, 50), (64, 17, 52, 51), (17, 12, 53, 52), (12, 18, 48, 53), (54, 55, 1, 22), (55, 56, 3, 1), (56, 57, 8, 3), (57, 19, 58, 8), (19, 20, 65, 58), (20, 21, 60, 65), (21, 54, 22, 60), (61, 62, 0, 2), (63, 61, 2, 9), (16, 63, 9, 64), (59, 16, 64, 65), (62, 66, 22, 0), (67, 59, 65, 60), (66, 67, 60, 22), (25, 26, 114, 112), (69, 68, 77, 76), (78, 79, 81, 82, 83, 80), (84, 85, 73, 74), (44, 45, 109, 110), (88, 89, 91, 92, 93, 90), (46, 47, 87, 70), (39, 40, 85, 84), (32, 29, 69, 76), (11, 13, 119, 120), (42, 39, 84, 74), (30, 31, 77, 68), (33, 34, 79, 78), (29, 30, 68, 69), (40, 41, 73, 85), (31, 32, 76, 77), (38, 33, 78, 80), (86, 111, 108, 70, 87), (34, 35, 81, 79), (35, 36, 82, 81), (48, 49, 89, 88), (15, 7, 122, 118), (23, 24, 71, 72), (36, 37, 83, 82), (53, 48, 88, 90), (6, 11, 120, 123), (10, 15, 118, 121), (41, 42, 74, 73), (37, 38, 80, 83), (49, 50, 91, 89), (28, 23, 72, 75), (50, 51, 92, 91), (72, 71, 113, 115, 116, 75), (13, 10, 121, 119), (51, 52, 93, 92), (100, 96, 102, 105, 104), (96, 95, 94, 102), (107, 97, 98, 101, 106), (97, 103, 99, 98), (19, 57, 100, 104), (66, 62, 99, 103), (61, 63, 101, 98), (20, 19, 104, 105), (59, 67, 97, 107), (55, 54, 94, 95), (21, 20, 105, 102), (67, 66, 103, 97), (56, 55, 95, 96), (54, 21, 102, 94), (110, 109, 108, 111), (45, 46, 70, 108, 109), (112, 114, 115, 113), (116, 115, 114, 117), (24, 25, 112, 113, 71)])
me_cube_001.polygons.foreach_set('use_smooth', [1, 1, 1, 1, 1, 1, 1, 1, 1, 1, 1, 1, 1, 1, 1, 1, 1, 1, 1, 1, 1, 1, 1, 1, 1, 1, 1, 1, 1, 1, 1, 1, 1, 1, 1, 1, 1, 1, 1, 1, 1, 1, 1, 1, 1, 1, 1, 1, 1, 1, 1, 1, 1, 1, 1, 0, 0, 0, 1, 0, 1, 1, 1, 1, 1, 1, 1, 1, 1, 1, 1, 0, 1, 1, 1, 1, 1, 1, 1, 1, 1, 1, 1, 1, 1, 1, 0, 1, 1, 0, 0, 0, 0, 1, 1, 1, 1, 1, 1, 1, 1, 1, 1, 1, 1, 1, 1, 1])
_uv = me_cube_001.uv_layers.new(name='UVMap')
_uv.uv.foreach_set('vector', [0.03291, 0.9871, 0.03335, 0.9737, 0.03335, 0.9737, 0.03291, 0.9871, 0.05629, 0.8865, 0.05602, 0.9273, 0.05602, 0.9273, 0.05629, 0.8865, 0.04829, 0.7613, 0.04933, 0.7613, 0.04933, 0.7613, 0.04841, 0.7613, 0.04829, 0.7613, 0.0428, 0.8567, 0.04253, 0.8945, 0.04253, 0.8945, 0.04254, 0.8921, 0.0428, 0.8567, 0.0446, 0.8264, 0.04851, 0.8264, 0.04851, 0.8264, 0.0446, 0.8264, 0.04822, 0.7755, 0.04829, 0.7613, 0.04829, 0.7613, 0.04822, 0.7755, 0.0391, 0.8566, 0.0428, 0.8567, 0.0428, 0.8567, 0.0391, 0.8566, 0.04095, 0.9655, 0.0416, 0.9655, 0.0416, 0.9655, 0.04095, 0.9655, 0.03362, 0.9655, 0.04095, 0.9655, 0.04095, 0.9655, 0.03362, 0.9655, 0.0571, 0.7613, 0.05689, 0.7642, 0.05659, 0.764, 0.05678, 0.7615, 0.05689, 0.7642, 0.05406, 0.7642, 0.05408, 0.764, 0.05659, 0.764, 0.05406, 0.7642, 0.05068, 0.7642, 0.05099, 0.764, 0.05408, 0.764, 0.05068, 0.7642, 0.05082, 0.7613, 0.05112, 0.7615, 0.05099, 0.764, 0.05082, 0.7613, 0.05317, 0.7613, 0.05316, 0.7615, 0.05112, 0.7615, 0.05317, 0.7613, 0.0571, 0.7613, 0.05678, 0.7615, 0.05316, 0.7615, 0.05797, 0.7655, 0.05769, 0.7695, 0.05729, 0.7693, 0.05754, 0.7658, 0.05769, 0.7695, 0.05373, 0.7695, 0.05417, 0.7693, 0.05729, 0.7693, 0.05373, 0.7695, 0.05413, 0.7655, 0.05452, 0.7658, 0.05417, 0.7693, 0.05413, 0.7655, 0.05797, 0.7655, 0.05754, 0.7658, 0.05452, 0.7658, 0.04971, 0.7615, 0.04951, 0.7655, 0.04911, 0.7652, 0.04928, 0.7617, 0.04951, 0.7655, 0.04518, 0.7655, 0.0452, 0.7652, 0.04911, 0.7652, 0.04518, 0.7655, 0.04107, 0.7655, 0.04147, 0.7652, 0.0452, 0.7652, 0.04107, 0.7655, 0.04088, 0.7614, 0.04131, 0.7617, 0.04147, 0.7652, 0.04088, 0.7614, 0.04248, 0.7614, 0.04246, 0.7617, 0.04131, 0.7617, 0.04248, 0.7614, 0.04971, 0.7615, 0.04928, 0.7617, 0.04246, 0.7617, 0.04088, 0.7614, 0.04107, 0.7655, 0.04064, 0.7652, 0.04047, 0.7617, 0.04107, 0.7655, 0.03742, 0.7655, 0.03785, 0.7652, 0.04064, 0.7652, 0.03742, 0.7655, 0.03771, 0.7614, 0.0381, 0.7617, 0.03785, 0.7652, 0.03771, 0.7614, 0.04088, 0.7614, 0.04047, 0.7617, 0.0381, 0.7617, 0.04421, 0.7668, 0.0439, 0.7708, 0.0435, 0.7705, 0.04377, 0.767, 0.0439, 0.7708, 0.03615, 0.7708, 0.03659, 0.7705, 0.0435, 0.7705, 0.03615, 0.7708, 0.03644, 0.7667, 0.03684, 0.767, 0.03659, 0.7705, 0.03644, 0.7667, 0.04009, 0.7668, 0.04007, 0.767, 0.03684, 0.767, 0.04009, 0.7668, 0.04421, 0.7668, 0.04377, 0.767, 0.04007, 0.767, 0.05413, 0.764, 0.05373, 0.768, 0.05334, 0.7677, 0.05369, 0.7642, 0.05373, 0.768, 0.04594, 0.768, 0.04596, 0.7677, 0.05334, 0.7677, 0.04594, 0.768, 0.04488, 0.768, 0.04531, 0.7677, 0.04596, 0.7677, 0.04488, 0.768, 0.04518, 0.7639, 0.04558, 0.7642, 0.04531, 0.7677, 0.04518, 0.7639, 0.04951, 0.764, 0.04949, 0.7642, 0.04558, 0.7642, 0.04951, 0.764, 0.05413, 0.764, 0.05369, 0.7642, 0.04949, 0.7642, 0.04652, 0.7798, 0.05656, 0.7798, 0.05694, 0.78, 0.04614, 0.78, 0.05656, 0.7798, 0.057, 0.7736, 0.0574, 0.7736, 0.05694, 0.78, 0.057, 0.7736, 0.05727, 0.7698, 0.05769, 0.7695, 0.0574, 0.7736, 0.05727, 0.7698, 0.05371, 0.7698, 0.05373, 0.7695, 0.05769, 0.7695, 0.05371, 0.7698, 0.04633, 0.7698, 0.04594, 0.7695, 0.05373, 0.7695, 0.04633, 0.7698, 0.04615, 0.7736, 0.04575, 0.7736, 0.04594, 0.7695, 0.04615, 0.7736, 0.04652, 0.7798, 0.04614, 0.78, 0.04575, 0.7736, 0.03433, 0.7779, 0.03389, 0.7791, 0.03345, 0.7792, 0.03391, 0.7779, 0.0346, 0.7771, 0.03433, 0.7779, 0.03391, 0.7779, 0.0342, 0.7771, 0.04193, 0.7771, 0.0346, 0.7771, 0.0342, 0.7771, 0.04195, 0.7771, 0.04258, 0.7771, 0.04193, 0.7771, 0.04195, 0.7771, 0.04301, 0.7771, 0.03389, 0.7791, 0.04278, 0.7791, 0.04321, 0.7792, 0.03345, 0.7792, 0.0424, 0.7779, 0.04258, 0.7771, 0.04301, 0.7771, 0.04282, 0.7779, 0.04278, 0.7791, 0.0424, 0.7779, 0.04282, 0.7779, 0.04321, 0.7792, 0.0498, 0.7755, 0.04822, 0.7755, 0.04822, 0.7755, 0.0498, 0.7755, 0.05656, 0.8431, 0.05631, 0.881, 0.05319, 0.881, 0.05354, 0.8431, 0.04735, 0.7627, 0.04726, 0.7821, 0.04526, 0.7821, 0.04335, 0.782, 0.04326, 0.7627, 0.04385, 0.7627, 0.04284, 0.7627, 0.04292, 0.782, 0.0415, 0.782, 0.04162, 0.7626, 0.04253, 0.8945, 0.03561, 0.8944, 0.03561, 0.8944, 0.04253, 0.8945, 0.05271, 0.8265, 0.05236, 0.8644, 0.04498, 0.8643, 0.04433, 0.8643, 0.0446, 0.8264, 0.04851, 0.8264, 0.03586, 0.8566, 0.0391, 0.8566, 0.0391, 0.8566, 0.03586, 0.8566, 0.04284, 0.7627, 0.04292, 0.782, 0.04292, 0.782, 0.04284, 0.7627, 0.05354, 0.8431, 0.05656, 0.8431, 0.05656, 0.8431, 0.05354, 0.8431, 0.05317, 0.7613, 0.05082, 0.7613, 0.05082, 0.7613, 0.05317, 0.7613, 0.04162, 0.7626, 0.04284, 0.7627, 0.04284, 0.7627, 0.04162, 0.7626, 0.05631, 0.881, 0.05319, 0.881, 0.05319, 0.881, 0.05631, 0.881, 0.04735, 0.7627, 0.04726, 0.7821, 0.04726, 0.7821, 0.04735, 0.7627, 0.05656, 0.8431, 0.05631, 0.881, 0.05631, 0.881, 0.05656, 0.8431, 0.04292, 0.782, 0.0415, 0.782, 0.0415, 0.782, 0.04292, 0.782, 0.05319, 0.881, 0.05354, 0.8431, 0.05354, 0.8431, 0.05319, 0.881, 0.04385, 0.7627, 0.04735, 0.7627, 0.04735, 0.7627, 0.04385, 0.7627, 0.0428, 0.8567, 0.04254, 0.8921, 0.03563, 0.892, 0.03586, 0.8566, 0.0391, 0.8566, 0.04726, 0.7821, 0.04526, 0.7821, 0.04526, 0.7821, 0.04726, 0.7821, 0.04526, 0.7821, 0.04335, 0.782, 0.04335, 0.782, 0.04526, 0.7821, 0.05271, 0.8265, 0.05236, 0.8644, 0.05236, 0.8644, 0.05271, 0.8265, 0.04088, 0.7614, 0.03771, 0.7614, 0.03771, 0.7614, 0.04088, 0.7614, 0.05118, 0.7613, 0.05109, 0.7755, 0.05109, 0.7755, 0.05118, 0.7613, 0.04335, 0.782, 0.04326, 0.7627, 0.04326, 0.7627, 0.04335, 0.782, 0.04851, 0.8264, 0.05271, 0.8265, 0.05271, 0.8265, 0.04851, 0.8264, 0.0571, 0.7613, 0.05317, 0.7613, 0.05317, 0.7613, 0.0571, 0.7613, 0.04248, 0.7614, 0.04088, 0.7614, 0.04088, 0.7614, 0.04248, 0.7614, 0.0415, 0.782, 0.04162, 0.7626, 0.04162, 0.7626, 0.0415, 0.782, 0.04326, 0.7627, 0.04385, 0.7627, 0.04385, 0.7627, 0.04326, 0.7627, 0.05236, 0.8644, 0.04498, 0.8643, 0.04498, 0.8643, 0.05236, 0.8644, 0.04933, 0.7613, 0.05118, 0.7613, 0.05118, 0.7613, 0.04933, 0.7613, 0.04498, 0.8643, 0.04433, 0.8643, 0.04433, 0.8643, 0.04498, 0.8643, 0.05118, 0.7613, 0.05109, 0.7755, 0.0498, 0.7747, 0.04834, 0.7747, 0.04841, 0.7613, 0.04933, 0.7613, 0.04971, 0.7615, 0.04248, 0.7614, 0.04248, 0.7614, 0.04971, 0.7615, 0.04433, 0.8643, 0.0446, 0.8264, 0.0446, 0.8264, 0.04433, 0.8643, 0.05629, 0.8865, 0.05602, 0.9273, 0.04517, 0.9271, 0.04535, 0.8864, 0.05273, 0.8865, 0.1844, 0.8762, 0.1854, 0.9997, 0.06294, 0.999, 0.06379, 0.8772, 0.0416, 0.9655, 0.04142, 0.9737, 0.03335, 0.9737, 0.03362, 0.9655, 0.04095, 0.9655, 0.1852, 0.8774, 0.185, 0.9982, 0.0638, 0.9974, 0.06533, 0.877, 0.05273, 0.8865, 0.05629, 0.8865, 0.05629, 0.8865, 0.05273, 0.8865, 0.0418, 0.9871, 0.03291, 0.9871, 0.03291, 0.9871, 0.0418, 0.9871, 0.03335, 0.9737, 0.03362, 0.9655, 0.03362, 0.9655, 0.03335, 0.9737, 0.04535, 0.8864, 0.05273, 0.8865, 0.05273, 0.8865, 0.04535, 0.8864, 0.0416, 0.9655, 0.04142, 0.9737, 0.04142, 0.9737, 0.0416, 0.9655, 0.05558, 0.9942, 0.04555, 0.9941, 0.04555, 0.9941, 0.05558, 0.9942, 0.04517, 0.9271, 0.04535, 0.8864, 0.04535, 0.8864, 0.04517, 0.9271, 0.04142, 0.9737, 0.0418, 0.9871, 0.0418, 0.9871, 0.04142, 0.9737, 0.05602, 0.9273, 0.05558, 0.9942, 0.05558, 0.9942, 0.05602, 0.9273, 0.04555, 0.9941, 0.04517, 0.9271, 0.04517, 0.9271, 0.04555, 0.9941, 0.04253, 0.8945, 0.03561, 0.8944, 0.03563, 0.892, 0.04254, 0.8921, 0.03561, 0.8944, 0.03586, 0.8566, 0.03586, 0.8566, 0.03563, 0.892, 0.03561, 0.8944, 0.0498, 0.7755, 0.04822, 0.7755, 0.04834, 0.7747, 0.0498, 0.7747, 0.04841, 0.7613, 0.04834, 0.7747, 0.04822, 0.7755, 0.04829, 0.7613, 0.05109, 0.7755, 0.0498, 0.7755, 0.0498, 0.7755, 0.0498, 0.7755, 0.05109, 0.7755])
me_cube_001.materials.append(mat_material_001)
me_cube_001.use_remesh_preserve_volume = False
me_cube_001.use_remesh_preserve_attributes = False
me_cube_001.use_mirror_vertex_groups = False
me_cube_001.update()
me_cube = bpy.data.meshes.new('Cube')
me_cube.from_pydata([(-1.192e-07, -0.5, -2.285e-08), (-1.192e-07, -0.5, 0.5), (-0.5, -0.5, -1.272e-07), (-2.831e-07, 0.75, 0.5), (-0.5, 0.75, 0.5), (-0.5, 0.75, 5.662e-08), (-5.96e-08, 0.125, 8.394e-08), (-2.012e-07, 0.125, 0.5), (-0.5, 0.1214, -3.608e-08), (-8.941e-08, -0.1875, 3.055e-08), (-1.602e-07, -0.1875, 0.5), (-0.5, 0.05578, -5.098e-08), (-3.025e-08, 0.4195, 1.359e-07), (-2.421e-07, 0.4375, 0.5), (-0.5, 0.4375, 1.068e-08), (-1.428e-07, -0.1875, 0.377), (-1.192e-07, -0.5, 0.3768), (-1.267e-07, 0.1174, 0.2375), (-1.267e-07, 0.05985, 0.2613), (-1.8e-07, 0.125, 0.4254), (-2.14e-07, 0.4579, 0.4293), (-0.2758, -0.5, -8.039e-08), (-0.2668, 0.05578, -6.281e-09), (-0.1629, 0.1174, 3.842e-08), (-0.173, 0.05985, 2.352e-08), (-1.093e-07, 0.4195, 0.1821), (-1.192e-07, 0.1174, 0.2085), (-0.3156, 0.143, 1.176e-08), (-0.3446, 0.4195, 4.696e-08), (-0.134, 0.143, -0.04751), (-1.572e-07, 0.4583, 0.3047), (-0.2724, 0.7499, 0.001332), (-0.2962, 0.4195, 5.938e-08), (-0.3575, 0.75, 0.5), (-0.5, 0.75, 0.3446), (-0.3118, 0.75, 0.3082), (-1.341e-07, 0.05994, 0.3006), (-1.341e-07, 0.1173, 0.2768), (-1.788e-07, 0.1173, 0.4254), (-1.937e-07, 0.1173, 0.4802), (-1.565e-07, 0.05994, 0.4802), (-1.416e-07, 0.05994, 0.377), (-1.894e-07, 0.1448, 0.4454), (-2.167e-07, 0.4177, 0.4489), (-2.329e-07, 0.4177, 0.4802), (-1.965e-07, 0.1448, 0.4802), (-0.2021, 0.1173, -0.02725), (-0.2121, 0.05994, -0.02725), (-0.2668, 0.05994, -0.02725), (-0.4802, 0.05994, -0.02725), (-0.4802, 0.1173, -0.02725), (-0.3318, 0.1173, -0.02725), (-1.264e-07, 0.1448, 0.2277), (0.00408, 0.4084, 0.2283), (-1.678e-07, 0.4177, 0.3272), (-2.041e-07, 0.4177, 0.4093), (-1.74e-07, 0.1448, 0.4058), (-1.328e-07, 0.1448, 0.2552), (-0.3871, 0.4159, -0.05919), (-0.3584, 0.143, -0.05919), (-0.4848, 0.143, -0.05919), (-0.4848, 0.4159, -0.05919), (-1.112e-07, 0.143, 0.1899), (-1.319e-07, 0.125, 0.2552), (-8.941e-08, 0.05985, 5.332e-08), (-1.294e-07, -0.1875, 0.2824), (-5.96e-08, 0.1174, 6.822e-08), (-0.1815, 0.143, 4.36e-08), (-0.1931, 0.05578, 8.62e-09), (-5.916e-08, 0.143, 8.638e-08), (-0.1815, 0.1214, 3.842e-08), (-2.98e-08, 0.4375, 1.373e-07), (-1.141e-07, 0.4583, 0.1997), (-1.186e-07, 0.125, 0.2085), (-0.3318, 0.1214, -6.281e-09), (-0.2752, 0.4583, 7.121e-08), (-0.3647, 0.4607, 4.849e-08), (-2.955e-08, 0.4583, 1.39e-07), (-1.146e-07, 0.4375, 0.1997), (-1.8e-07, 0.4579, 0.3461), (-1.718e-07, 0.75, 0.3034), (-0.3192, 0.4607, 5.984e-08), (-0.2933, 0.75, 1.121e-07), (-0.3177, 0.75, 0.35), (-2.338e-07, 0.4579, 0.4796), (-2.729e-07, 0.75, 0.4796), (-2.121e-07, 0.4375, 0.4293), (-1.688e-07, 0.4375, 0.3272), (0.0008393, 0.7508, 0.3237), (-0.3564, 0.75, 0.3095), (-0.3343, 0.75, 0.4796), (-0.4768, 0.4607, 2.026e-08), (-0.4768, 0.75, 6.266e-08), (-0.4768, 0.75, 0.3194), (-0.3647, 0.4375, 4.496e-08), (-0.2962, 0.4375, 6.231e-08), (-0.3165, 0.7501, -0.001484), (-0.3358, 0.75, 0.3311), (0.02348, 0.4813, 0.4798), (0.02348, 0.7735, 0.4798), (0.02432, 0.7742, 0.3239), (-0.3108, 0.7735, 0.4798), (0.02348, 0.4813, 0.4295), (0.02348, 0.4813, 0.3462), (-0.2942, 0.7735, 0.3501), (-0.4769, 0.483, -0.02236), (-0.4769, 0.7723, -0.02236), (-0.3166, 0.7724, -0.02384), (-0.4769, 0.7723, 0.2971), (-0.3648, 0.483, -0.02236), (-0.3193, 0.483, -0.02236), (-0.3565, 0.7723, 0.2871), (0.03155, 0.473, -0.0315), (0.04751, 0.4195, -0.04751), (0.04751, 0.143, -0.04751), (-0.27, 0.7816, -0.03017), (0.03155, 0.4744, 0.1682), (0.03155, 0.49, 0.2948), (-0.2727, 0.4744, -0.0315), (-0.3094, 0.7817, 0.2983), (-0.0007841, 0.7238, 0.2845), (-0.02604, 0.7493, 0.2846), (-2.23e-06, 0.75, 0.3033), (-0.009279, 0.8055, -0.02786), (0.01678, 0.7829, -0.02794), (0.005756, 0.781, 0.2745), (0.03076, 0.7557, 0.2745), (0.04751, 0.4195, 0.168), (0.04751, 0.143, 0.1758), (-0.2681, 0.143, -0.04751), (-0.2487, 0.4195, -0.04751), (-0.2971, 0.4195, -0.04751), (0.03426, 0.05985, -0.03426), (0.03426, 0.1174, -0.03426), (0.03426, 0.1174, 0.1742), (0.03426, 0.1174, 0.2032), (0.03426, 0.05985, 0.2271), (-0.1286, 0.1174, -0.03426), (-0.1387, 0.05985, -0.03426), (0.02413, 0.05994, 0.4802), (0.02413, 0.1173, 0.4802), (0.03225, 0.144, 0.4802), (0.03225, 0.4169, 0.4802), (0.02413, 0.05994, 0.3006), (0.02413, 0.1173, 0.2768), (0.02413, 0.05994, 0.377), (0.02413, 0.1173, 0.4254), (0.03225, 0.144, 0.4454), (0.03225, 0.4169, 0.4489), (0.05347, 0.1422, 0.2367), (0.05755, 0.4058, 0.2373), (0.05347, 0.1422, 0.2642), (0.05347, 0.4151, 0.3362), (0.05347, 0.4151, 0.4183), (0.05347, 0.1422, 0.4148)], [], [(30, 72, 116, 117), (77, 75, 118, 112), (9, 0, 21, 22, 68), (67, 27, 129, 29), (26, 17, 135, 134), (0, 9, 65, 15, 16), (17, 18, 136, 135), (31, 35, 119, 115), (27, 28, 131, 129), (16, 15, 10, 1), (36, 37, 144, 143), (44, 45, 141, 142), (22, 21, 2, 11), (46, 47, 48, 49, 50, 51), (56, 57, 151, 154), (58, 59, 60, 61), (83, 90, 101, 104), (92, 93, 108, 106), (33, 97, 34, 4), (93, 89, 111, 108), (20, 79, 103, 102), (65, 63, 37, 36), (63, 19, 38, 37), (19, 7, 39, 38), (7, 10, 40, 39), (10, 15, 41, 40), (15, 65, 36, 41), (19, 86, 43, 42), (86, 13, 44, 43), (13, 7, 45, 44), (7, 19, 42, 45), (70, 68, 47, 46), (68, 22, 48, 47), (22, 11, 49, 48), (11, 8, 50, 49), (8, 74, 51, 50), (74, 70, 46, 51), (73, 78, 53, 52), (78, 87, 54, 53), (87, 86, 55, 54), (86, 19, 56, 55), (19, 63, 57, 56), (63, 73, 52, 57), (94, 74, 59, 58), (74, 8, 60, 59), (8, 14, 61, 60), (14, 94, 58, 61), (17, 26, 73, 63), (64, 18, 65, 9), (18, 17, 63, 65), (66, 23, 70, 6), (24, 64, 9, 68), (23, 24, 68, 70), (26, 66, 6, 73), (67, 69, 6, 70), (25, 12, 71, 78), (69, 62, 73, 6), (62, 25, 78, 73), (27, 67, 70, 74), (32, 28, 94, 95), (28, 27, 74, 94), (12, 32, 95, 71), (77, 72, 78, 71), (72, 30, 87, 78), (35, 121, 125, 119), (75, 77, 71, 95), (31, 75, 95, 82), (35, 31, 82, 97), (30, 120, 122, 80, 87), (84, 85, 3, 13), (20, 84, 13, 86), (79, 20, 86, 87), (88, 79, 87, 80), (85, 90, 33, 3), (90, 83, 97, 33), (83, 88, 80, 97), (92, 91, 14, 5), (93, 92, 5, 34), (91, 76, 94, 14), (76, 81, 95, 94), (81, 96, 82, 95), (96, 89, 97, 82), (89, 93, 34, 97), (103, 100, 99, 98, 102), (100, 104, 101, 99), (79, 88, 100, 103), (84, 20, 102, 98), (90, 85, 99, 101), (88, 83, 104, 100), (85, 84, 98, 99), (107, 110, 109, 105, 106), (108, 111, 107, 106), (96, 81, 110, 107), (91, 92, 106, 105), (76, 91, 105, 109), (89, 96, 107, 111), (81, 76, 109, 110), (113, 114, 29, 129, 131, 130), (123, 115, 119, 125), (112, 124, 126, 117, 116), (123, 124, 112, 118, 115), (75, 31, 115, 118), (122, 121, 35, 97, 80), (72, 77, 112, 116), (120, 121, 122), (123, 125, 126, 124), (120, 126, 125, 121), (120, 30, 117, 126), (114, 113, 127, 128), (62, 69, 114, 128), (69, 67, 29, 114), (32, 12, 113, 130), (28, 32, 130, 131), (25, 62, 128, 127), (12, 25, 127, 113), (132, 133, 134, 135, 136), (133, 132, 138, 137), (24, 23, 137, 138), (23, 66, 133, 137), (18, 64, 132, 136), (66, 26, 134, 133), (64, 24, 138, 132), (143, 144, 146, 140, 139, 145), (147, 148, 142, 141), (149, 150, 152, 153, 154, 151), (41, 36, 143, 145), (37, 38, 146, 144), (52, 53, 150, 149), (38, 39, 140, 146), (57, 52, 149, 151), (40, 41, 145, 139), (53, 54, 152, 150), (42, 43, 148, 147), (39, 40, 139, 140), (54, 55, 153, 152), (45, 42, 147, 141), (55, 56, 154, 153), (43, 44, 142, 148)])
me_cube.polygons.foreach_set('use_smooth', [1, 1, 1, 1, 1, 1, 1, 1, 1, 1, 1, 1, 1, 0, 1, 0, 1, 1, 1, 1, 1, 1, 1, 1, 1, 1, 1, 1, 1, 1, 1, 1, 1, 1, 1, 1, 1, 1, 1, 1, 1, 1, 1, 1, 1, 1, 1, 1, 1, 1, 1, 1, 1, 1, 1, 1, 1, 1, 1, 1, 1, 1, 1, 1, 1, 1, 1, 1, 1, 1, 1, 1, 1, 1, 1, 1, 1, 1, 1, 1, 1, 1, 1, 0, 0, 1, 1, 1, 1, 1, 0, 0, 1, 1, 1, 1, 1, 0, 0, 0, 0, 1, 1, 1, 1, 0, 1, 1, 0, 1, 1, 1, 1, 1, 1, 0, 0, 1, 1, 1, 1, 1, 0, 0, 0, 1, 1, 1, 1, 1, 1, 1, 1, 1, 1, 1, 1, 1])
_uv = me_cube.uv_layers.new(name='UVMap')
_uv.uv.foreach_set('vector', [0.04902, 0.7627, 0.04888, 0.7629, 0.04888, 0.7629, 0.04902, 0.7627, 0.04863, 0.7631, 0.04829, 0.7628, 0.04829, 0.7628, 0.04863, 0.7631, 0.04864, 0.7686, 0.04865, 0.7715, 0.04821, 0.7715, 0.04823, 0.7685, 0.04835, 0.7686, 0.04838, 0.7656, 0.04818, 0.7655, 0.04818, 0.7655, 0.04838, 0.7656, 0.04894, 0.7658, 0.04899, 0.7658, 0.04899, 0.7658, 0.04894, 0.7658, 0.04865, 0.7715, 0.04864, 0.7686, 0.04908, 0.7685, 0.04923, 0.7684, 0.04925, 0.7714, 0.04899, 0.7658, 0.04905, 0.7683, 0.04905, 0.7683, 0.04899, 0.7658, 0.04839, 0.7607, 0.04861, 0.7586, 0.04861, 0.7586, 0.04839, 0.7607, 0.04818, 0.7655, 0.04819, 0.763, 0.04819, 0.763, 0.04818, 0.7655, 0.04925, 0.7714, 0.04923, 0.7684, 0.04942, 0.7683, 0.04945, 0.7713, 0.04911, 0.7683, 0.04905, 0.7658, 0.04905, 0.7658, 0.04911, 0.7683, 0.04928, 0.7627, 0.04935, 0.7652, 0.04935, 0.7652, 0.04928, 0.7627, 0.04823, 0.7685, 0.04821, 0.7715, 0.04785, 0.7715, 0.04786, 0.7685, 0.05117, 0.843, 0.05159, 0.8033, 0.05294, 0.8035, 0.05833, 0.8047, 0.05792, 0.8465, 0.05427, 0.8444, 0.04923, 0.7653, 0.04901, 0.7655, 0.04901, 0.7655, 0.04923, 0.7653, 0.05451, 0.8898, 0.05471, 0.8505, 0.05782, 0.8524, 0.05681, 0.8928, 0.04865, 0.7583, 0.04877, 0.7574, 0.04877, 0.7574, 0.04865, 0.7583, 0.04814, 0.7599, 0.04844, 0.7575, 0.04844, 0.7575, 0.04814, 0.7599, 0.04877, 0.7571, 0.04861, 0.7583, 0.04844, 0.7572, 0.0486, 0.7562, 0.04844, 0.7575, 0.04857, 0.7583, 0.04857, 0.7583, 0.04844, 0.7575, 0.04919, 0.7624, 0.04907, 0.7626, 0.04907, 0.7626, 0.04919, 0.7624, 0.04908, 0.7685, 0.04901, 0.7656, 0.04905, 0.7658, 0.04911, 0.7683, 0.04901, 0.7656, 0.04927, 0.7655, 0.04927, 0.7656, 0.04905, 0.7658, 0.04927, 0.7655, 0.04938, 0.7654, 0.04936, 0.7656, 0.04927, 0.7656, 0.04938, 0.7654, 0.04942, 0.7683, 0.04939, 0.7682, 0.04936, 0.7656, 0.04942, 0.7683, 0.04923, 0.7684, 0.04923, 0.7682, 0.04939, 0.7682, 0.04923, 0.7684, 0.04908, 0.7685, 0.04911, 0.7683, 0.04923, 0.7682, 0.04927, 0.7655, 0.0492, 0.7626, 0.04923, 0.7628, 0.04929, 0.7653, 0.0492, 0.7626, 0.0493, 0.7625, 0.04928, 0.7627, 0.04923, 0.7628, 0.0493, 0.7625, 0.04938, 0.7654, 0.04935, 0.7652, 0.04928, 0.7627, 0.04938, 0.7654, 0.04927, 0.7655, 0.04929, 0.7653, 0.04935, 0.7652, 0.04837, 0.7657, 0.04835, 0.7686, 0.04832, 0.7684, 0.04834, 0.7659, 0.04835, 0.7686, 0.04823, 0.7685, 0.04823, 0.7684, 0.04832, 0.7684, 0.04823, 0.7685, 0.04786, 0.7685, 0.0479, 0.7683, 0.04823, 0.7684, 0.04786, 0.7685, 0.04789, 0.7655, 0.04792, 0.7657, 0.0479, 0.7683, 0.04789, 0.7655, 0.04815, 0.7656, 0.04815, 0.7658, 0.04792, 0.7657, 0.04815, 0.7656, 0.04837, 0.7657, 0.04834, 0.7659, 0.04815, 0.7658, 0.04894, 0.7657, 0.04888, 0.7631, 0.04891, 0.7632, 0.04897, 0.7655, 0.04888, 0.7631, 0.04905, 0.7628, 0.04906, 0.763, 0.04891, 0.7632, 0.04905, 0.7628, 0.0492, 0.7626, 0.04917, 0.7628, 0.04906, 0.763, 0.0492, 0.7626, 0.04927, 0.7655, 0.04923, 0.7653, 0.04917, 0.7628, 0.04927, 0.7655, 0.04901, 0.7656, 0.04901, 0.7655, 0.04923, 0.7653, 0.04901, 0.7656, 0.04894, 0.7657, 0.04897, 0.7655, 0.04901, 0.7655, 0.04816, 0.7628, 0.04815, 0.7656, 0.04812, 0.7654, 0.04813, 0.763, 0.04815, 0.7656, 0.04789, 0.7655, 0.04793, 0.7653, 0.04812, 0.7654, 0.04789, 0.7655, 0.04797, 0.7626, 0.04799, 0.7628, 0.04793, 0.7653, 0.04797, 0.7626, 0.04816, 0.7628, 0.04813, 0.763, 0.04799, 0.7628, 0.04899, 0.7658, 0.04894, 0.7658, 0.04894, 0.7657, 0.04901, 0.7656, 0.04864, 0.7684, 0.04905, 0.7683, 0.04908, 0.7685, 0.04864, 0.7686, 0.04905, 0.7683, 0.04899, 0.7658, 0.04901, 0.7656, 0.04908, 0.7685, 0.04864, 0.7659, 0.0484, 0.7659, 0.04837, 0.7657, 0.04864, 0.7658, 0.04838, 0.7684, 0.04864, 0.7684, 0.04864, 0.7686, 0.04835, 0.7686, 0.0484, 0.7659, 0.04838, 0.7684, 0.04835, 0.7686, 0.04837, 0.7657, 0.04894, 0.7658, 0.04864, 0.7659, 0.04864, 0.7658, 0.04894, 0.7657, 0.04838, 0.7656, 0.04864, 0.7656, 0.04864, 0.7658, 0.04837, 0.7657, 0.04886, 0.7632, 0.04862, 0.7634, 0.04862, 0.7632, 0.04888, 0.7631, 0.04864, 0.7656, 0.04891, 0.7655, 0.04894, 0.7657, 0.04864, 0.7658, 0.04891, 0.7655, 0.04886, 0.7632, 0.04888, 0.7631, 0.04894, 0.7657, 0.04818, 0.7655, 0.04838, 0.7656, 0.04837, 0.7657, 0.04815, 0.7656, 0.04825, 0.7631, 0.04819, 0.763, 0.04816, 0.7628, 0.04826, 0.763, 0.04819, 0.763, 0.04818, 0.7655, 0.04815, 0.7656, 0.04816, 0.7628, 0.04862, 0.7634, 0.04825, 0.7631, 0.04826, 0.763, 0.04862, 0.7632, 0.04863, 0.7631, 0.04888, 0.7629, 0.04888, 0.7631, 0.04862, 0.7632, 0.04888, 0.7629, 0.04902, 0.7627, 0.04905, 0.7628, 0.04888, 0.7631, 0.04861, 0.7586, 0.04885, 0.7604, 0.04885, 0.7604, 0.04861, 0.7586, 0.04829, 0.7628, 0.04863, 0.7631, 0.04862, 0.7632, 0.04826, 0.763, 0.04839, 0.7607, 0.04829, 0.7628, 0.04826, 0.763, 0.04837, 0.7606, 0.04861, 0.7586, 0.04839, 0.7607, 0.04837, 0.7606, 0.04861, 0.7583, 0.04902, 0.7627, 0.04888, 0.7607, 0.04889, 0.7605, 0.04889, 0.7605, 0.04905, 0.7628, 0.04926, 0.7623, 0.04911, 0.7597, 0.04914, 0.7596, 0.0493, 0.7625, 0.04919, 0.7624, 0.04926, 0.7623, 0.0493, 0.7625, 0.0492, 0.7626, 0.04907, 0.7626, 0.04919, 0.7624, 0.0492, 0.7626, 0.04905, 0.7628, 0.04891, 0.7604, 0.04907, 0.7626, 0.04905, 0.7628, 0.04889, 0.7605, 0.04911, 0.7597, 0.04877, 0.7574, 0.04877, 0.7571, 0.04914, 0.7596, 0.04877, 0.7574, 0.04865, 0.7583, 0.04861, 0.7583, 0.04877, 0.7571, 0.04865, 0.7583, 0.04891, 0.7604, 0.04889, 0.7605, 0.04861, 0.7583, 0.04814, 0.7599, 0.04801, 0.7624, 0.04797, 0.7626, 0.04811, 0.7598, 0.04844, 0.7575, 0.04814, 0.7599, 0.04811, 0.7598, 0.04844, 0.7572, 0.04801, 0.7624, 0.04817, 0.7626, 0.04816, 0.7628, 0.04797, 0.7626, 0.04817, 0.7626, 0.04824, 0.7627, 0.04826, 0.763, 0.04816, 0.7628, 0.04824, 0.7627, 0.04834, 0.7605, 0.04837, 0.7606, 0.04826, 0.763, 0.04834, 0.7605, 0.04857, 0.7583, 0.04861, 0.7583, 0.04837, 0.7606, 0.04857, 0.7583, 0.04844, 0.7575, 0.04844, 0.7572, 0.04861, 0.7583, 0.03951, 0.8953, 0.04201, 0.9316, 0.03884, 0.9428, 0.03641, 0.9003, 0.03761, 0.8983, 0.1847, 0.8769, 0.1841, 0.9971, 0.06404, 0.9979, 0.06468, 0.877, 0.04907, 0.7626, 0.04891, 0.7604, 0.04891, 0.7604, 0.04907, 0.7626, 0.04926, 0.7623, 0.04919, 0.7624, 0.04919, 0.7624, 0.04926, 0.7623, 0.04877, 0.7574, 0.04911, 0.7597, 0.04911, 0.7597, 0.04877, 0.7574, 0.04891, 0.7604, 0.04865, 0.7583, 0.04865, 0.7583, 0.04891, 0.7604, 0.04911, 0.7597, 0.04926, 0.7623, 0.04926, 0.7623, 0.04911, 0.7597, 0.05122, 0.9293, 0.0529, 0.8938, 0.05391, 0.8952, 0.0565, 0.8988, 0.05448, 0.9398, 0.1843, 0.9975, 0.06234, 0.9992, 0.06383, 0.877, 0.1849, 0.877, 0.04834, 0.7605, 0.04824, 0.7627, 0.04824, 0.7627, 0.04834, 0.7605, 0.04801, 0.7624, 0.04814, 0.7599, 0.04814, 0.7599, 0.04801, 0.7624, 0.04817, 0.7626, 0.04801, 0.7624, 0.04801, 0.7624, 0.04817, 0.7626, 0.04857, 0.7583, 0.04834, 0.7605, 0.04834, 0.7605, 0.04857, 0.7583, 0.04824, 0.7627, 0.04817, 0.7626, 0.04817, 0.7626, 0.04824, 0.7627, 0.04664, 0.8832, 0.04646, 0.8476, 0.05064, 0.8482, 0.0538, 0.8497, 0.05364, 0.8891, 0.05259, 0.8879, 0.0633, 0.8764, 0.1852, 0.876, 0.1848, 0.9987, 0.06324, 0.9985, 0.04664, 0.8873, 0.04638, 0.9113, 0.04252, 0.9261, 0.04038, 0.8938, 0.04256, 0.8907, 0.04671, 0.9146, 0.04638, 0.9113, 0.04664, 0.8873, 0.05201, 0.8923, 0.0504, 0.927, 0.04829, 0.7628, 0.04839, 0.7607, 0.04839, 0.7607, 0.04829, 0.7628, 0.04889, 0.7605, 0.04885, 0.7604, 0.04861, 0.7586, 0.04861, 0.7583, 0.04889, 0.7605, 0.04888, 0.7629, 0.04863, 0.7631, 0.04863, 0.7631, 0.04888, 0.7629, 0.04888, 0.7607, 0.04886, 0.7603, 0.04889, 0.7605, 0.1848, 0.8764, 0.1836, 0.9979, 0.06312, 0.9981, 0.06393, 0.8775, 0.04888, 0.7607, 0.04888, 0.7607, 0.04885, 0.7604, 0.04885, 0.7604, 0.04888, 0.7607, 0.04902, 0.7627, 0.04902, 0.7627, 0.04888, 0.7607, 0.04646, 0.8476, 0.04664, 0.8832, 0.04283, 0.8855, 0.04202, 0.8489, 0.04891, 0.7655, 0.04864, 0.7656, 0.04864, 0.7656, 0.04891, 0.7655, 0.04864, 0.7656, 0.04838, 0.7656, 0.04838, 0.7656, 0.04864, 0.7656, 0.04825, 0.7631, 0.04862, 0.7634, 0.04862, 0.7634, 0.04825, 0.7631, 0.04819, 0.763, 0.04825, 0.7631, 0.04825, 0.7631, 0.04819, 0.763, 0.04886, 0.7632, 0.04891, 0.7655, 0.04891, 0.7655, 0.04886, 0.7632, 0.04862, 0.7634, 0.04886, 0.7632, 0.04886, 0.7632, 0.04862, 0.7634, 0.04634, 0.803, 0.04644, 0.8425, 0.04152, 0.8439, 0.04084, 0.8442, 0.03983, 0.8044, 0.04644, 0.8425, 0.04634, 0.803, 0.05062, 0.8031, 0.05023, 0.8428, 0.04838, 0.7684, 0.0484, 0.7659, 0.0484, 0.7659, 0.04838, 0.7684, 0.0484, 0.7659, 0.04864, 0.7659, 0.04864, 0.7659, 0.0484, 0.7659, 0.04905, 0.7683, 0.04864, 0.7684, 0.04864, 0.7684, 0.04905, 0.7683, 0.04864, 0.7659, 0.04894, 0.7658, 0.04894, 0.7658, 0.04864, 0.7659, 0.04864, 0.7684, 0.04838, 0.7684, 0.04838, 0.7684, 0.04864, 0.7684, 0.03886, 0.8048, 0.03989, 0.8446, 0.03626, 0.847, 0.0349, 0.848, 0.03434, 0.8066, 0.03694, 0.8055, 0.03589, 0.8533, 0.03692, 0.8933, 0.03616, 0.8945, 0.03503, 0.8539, 0.04114, 0.8496, 0.042, 0.8861, 0.0397, 0.8892, 0.03785, 0.892, 0.03686, 0.8525, 0.0405, 0.85, 0.04923, 0.7682, 0.04911, 0.7683, 0.04911, 0.7683, 0.04923, 0.7682, 0.04905, 0.7658, 0.04927, 0.7656, 0.04927, 0.7656, 0.04905, 0.7658, 0.04897, 0.7655, 0.04891, 0.7632, 0.04891, 0.7632, 0.04897, 0.7655, 0.04927, 0.7656, 0.04936, 0.7656, 0.04936, 0.7656, 0.04927, 0.7656, 0.04901, 0.7655, 0.04897, 0.7655, 0.04897, 0.7655, 0.04901, 0.7655, 0.04939, 0.7682, 0.04923, 0.7682, 0.04923, 0.7682, 0.04939, 0.7682, 0.04891, 0.7632, 0.04906, 0.763, 0.04906, 0.763, 0.04891, 0.7632, 0.04929, 0.7653, 0.04923, 0.7628, 0.04923, 0.7628, 0.04929, 0.7653, 0.04936, 0.7656, 0.04939, 0.7682, 0.04939, 0.7682, 0.04936, 0.7656, 0.04906, 0.763, 0.04917, 0.7628, 0.04917, 0.7628, 0.04906, 0.763, 0.04935, 0.7652, 0.04929, 0.7653, 0.04929, 0.7653, 0.04935, 0.7652, 0.04917, 0.7628, 0.04923, 0.7653, 0.04923, 0.7653, 0.04917, 0.7628, 0.04923, 0.7628, 0.04928, 0.7627, 0.04928, 0.7627, 0.04923, 0.7628])
me_cube.materials.append(mat_material_001)
me_cube.use_remesh_preserve_volume = False
me_cube.use_remesh_preserve_attributes = False
me_cube.use_mirror_vertex_groups = False
me_cube.update()

# ---- objects
ob_temple_wall_case_1111 = bpy.data.objects.new('temple_wall_case_1111', me_cube_004)
ob_temple_wall_case_1101 = bpy.data.objects.new('temple_wall_case_1101', me_cube_003)
ob_temple_wall_case_0101 = bpy.data.objects.new('temple_wall_case_0101', me_cube_001)
ob_temple_wall_case_0100 = bpy.data.objects.new('temple_wall_case_0100', me_cube)

# ---- transforms, parenting, visibility, modifiers, constraints
ob_temple_wall_case_1111.location = (0.0, 9.375, -3.576e-07)
ob_temple_wall_case_1111.rotation_euler = (1.571, -0.0, 0.0)
ob_temple_wall_case_1111.lineart.crease_threshold = 0.0
ob_temple_wall_case_1101.location = (0.0, 8.125, -2.98e-07)
ob_temple_wall_case_1101.rotation_euler = (1.571, -0.0, 0.0)
ob_temple_wall_case_1101.lineart.crease_threshold = 0.0
ob_temple_wall_case_0101.location = (0.0, 6.875, -1.788e-07)
ob_temple_wall_case_0101.rotation_euler = (1.571, -0.0, 0.0)
ob_temple_wall_case_0101.lineart.crease_threshold = 0.0
ob_temple_wall_case_0100.location = (0.0, 5.625, -1.192e-07)
ob_temple_wall_case_0100.rotation_euler = (1.571, -0.0, 0.0)
ob_temple_wall_case_0100.lock_rotations_4d = False
ob_temple_wall_case_0100.empty_display_type = 'ARROWS'
ob_temple_wall_case_0100.lineart.crease_threshold = 0.0

# ---- collection membership
col_collection_1.objects.link(ob_temple_wall_case_1111)
col_collection_1.objects.link(ob_temple_wall_case_1101)
col_collection_1.objects.link(ob_temple_wall_case_0101)
col_collection_1.objects.link(ob_temple_wall_case_0100)

# ---- scene / render settings (as saved in the file)
scene.frame_start = 1; scene.frame_end = 250; scene.frame_set(1)
scene.render.engine = 'BLENDER_EEVEE_NEXT'
scene.render.resolution_percentage = 50
scene.render.dither_intensity = 0.0
scene.cycles.use_denoising = False
scene.cycles.samples = 128
scene.cycles.sampling_pattern = 'TABULATED_SOBOL'
scene.cycles.light_sampling_threshold = 0.0
scene.cycles.use_adaptive_sampling = False
scene.cycles.use_light_tree = False
scene.cycles.blur_glossy = 0.0
scene.cycles.sample_clamp_indirect = 0.0
scene.view_settings.view_transform = 'Standard'
bpy.context.view_layer.update()

# ---- added for rendering (the .blend has no active camera and no usable light): camera, sun + grey world if the file has none
cam_auto = bpy.data.cameras.new('AutoCamera')
cam_auto.lens = 50.0
cam_auto.sensor_width = 36.0
cam_auto.clip_end = 1000.0
ob_auto_camera = bpy.data.objects.new('AutoCamera', cam_auto)
scene.collection.objects.link(ob_auto_camera)
ob_auto_camera.location = (4.65519, 1.91377, 3.87033)
ob_auto_camera.rotation_euler = (1.09748, -7.21219e-08, 0.694738)
scene.camera = ob_auto_camera
light_auto_sun = bpy.data.lights.new('AutoSun', 'SUN')
light_auto_sun.energy = 3.0
light_auto_sun.angle = 0.0523599
ob_auto_sun = bpy.data.objects.new('AutoSun', light_auto_sun)
scene.collection.objects.link(ob_auto_sun)
ob_auto_sun.rotation_euler = (0.872665, 0.174533, 0.523599)
if scene.world is None:
    world_auto = bpy.data.worlds.new('AutoWorld')
    world_auto.color = (0.3, 0.3, 0.3)
    scene.world = world_auto
bpy.context.view_layer.update()
